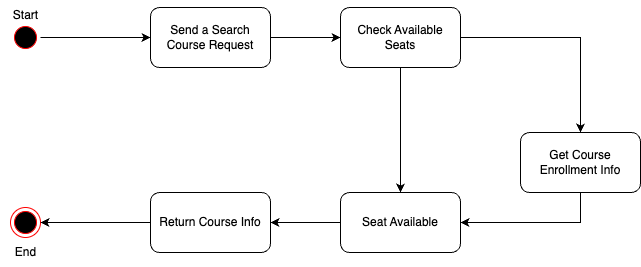

The diagram above was exported from draw.io. Its source (the exported page's mxGraphModel, read from the mxfile embedded in the PNG):
<mxGraphModel dx="1715" dy="1034" grid="1" gridSize="10" guides="1" tooltips="1" connect="1" arrows="1" fold="1" page="1" pageScale="1" pageWidth="1100" pageHeight="850" background="none" math="0" shadow="0">
  <root>
    <mxCell id="0" />
    <mxCell id="1" parent="0" />
    <mxCell id="9EIaElXEinwlO5w9nvkp-73" style="edgeStyle=orthogonalEdgeStyle;rounded=0;orthogonalLoop=1;jettySize=auto;html=1;" edge="1" parent="1" source="9EIaElXEinwlO5w9nvkp-70" target="9EIaElXEinwlO5w9nvkp-74">
      <mxGeometry relative="1" as="geometry">
        <mxPoint x="340" y="195" as="targetPoint" />
      </mxGeometry>
    </mxCell>
    <mxCell id="9EIaElXEinwlO5w9nvkp-70" value="" style="ellipse;html=1;shape=startState;fillColor=#000000;strokeColor=#ff0000;" vertex="1" parent="1">
      <mxGeometry x="150" y="180" width="30" height="30" as="geometry" />
    </mxCell>
    <mxCell id="9EIaElXEinwlO5w9nvkp-72" value="" style="ellipse;html=1;shape=endState;fillColor=#000000;strokeColor=#ff0000;" vertex="1" parent="1">
      <mxGeometry x="150" y="365" width="30" height="30" as="geometry" />
    </mxCell>
    <mxCell id="9EIaElXEinwlO5w9nvkp-75" style="edgeStyle=orthogonalEdgeStyle;rounded=0;orthogonalLoop=1;jettySize=auto;html=1;" edge="1" parent="1" source="9EIaElXEinwlO5w9nvkp-74">
      <mxGeometry relative="1" as="geometry">
        <mxPoint x="480" y="195" as="targetPoint" />
      </mxGeometry>
    </mxCell>
    <mxCell id="9EIaElXEinwlO5w9nvkp-74" value="Send a Search Course Request" style="rounded=1;whiteSpace=wrap;html=1;" vertex="1" parent="1">
      <mxGeometry x="290" y="165" width="120" height="60" as="geometry" />
    </mxCell>
    <mxCell id="9EIaElXEinwlO5w9nvkp-84" style="edgeStyle=orthogonalEdgeStyle;rounded=0;orthogonalLoop=1;jettySize=auto;html=1;" edge="1" parent="1" source="9EIaElXEinwlO5w9nvkp-83" target="9EIaElXEinwlO5w9nvkp-85">
      <mxGeometry relative="1" as="geometry">
        <mxPoint x="720" y="410" as="targetPoint" />
      </mxGeometry>
    </mxCell>
    <mxCell id="9EIaElXEinwlO5w9nvkp-86" style="edgeStyle=orthogonalEdgeStyle;rounded=0;orthogonalLoop=1;jettySize=auto;html=1;" edge="1" parent="1" source="9EIaElXEinwlO5w9nvkp-83" target="9EIaElXEinwlO5w9nvkp-87">
      <mxGeometry relative="1" as="geometry">
        <mxPoint x="540" y="500" as="targetPoint" />
      </mxGeometry>
    </mxCell>
    <mxCell id="9EIaElXEinwlO5w9nvkp-83" value="Check Available Seats" style="rounded=1;whiteSpace=wrap;html=1;" vertex="1" parent="1">
      <mxGeometry x="480" y="165" width="120" height="60" as="geometry" />
    </mxCell>
    <mxCell id="9EIaElXEinwlO5w9nvkp-85" value="Get Course Enrollment Info" style="rounded=1;whiteSpace=wrap;html=1;" vertex="1" parent="1">
      <mxGeometry x="660" y="290" width="120" height="60" as="geometry" />
    </mxCell>
    <mxCell id="9EIaElXEinwlO5w9nvkp-104" style="edgeStyle=orthogonalEdgeStyle;rounded=0;orthogonalLoop=1;jettySize=auto;html=1;" edge="1" parent="1" source="9EIaElXEinwlO5w9nvkp-87" target="9EIaElXEinwlO5w9nvkp-105">
      <mxGeometry relative="1" as="geometry">
        <mxPoint x="360" y="380" as="targetPoint" />
      </mxGeometry>
    </mxCell>
    <mxCell id="9EIaElXEinwlO5w9nvkp-87" value="Seat Available" style="rounded=1;whiteSpace=wrap;html=1;" vertex="1" parent="1">
      <mxGeometry x="480" y="350" width="120" height="60" as="geometry" />
    </mxCell>
    <mxCell id="9EIaElXEinwlO5w9nvkp-88" style="edgeStyle=orthogonalEdgeStyle;rounded=0;orthogonalLoop=1;jettySize=auto;html=1;entryX=1;entryY=0.5;entryDx=0;entryDy=0;exitX=0.5;exitY=1;exitDx=0;exitDy=0;" edge="1" parent="1" source="9EIaElXEinwlO5w9nvkp-85" target="9EIaElXEinwlO5w9nvkp-87">
      <mxGeometry relative="1" as="geometry">
        <mxPoint x="780" y="550" as="sourcePoint" />
        <mxPoint x="650" y="635" as="targetPoint" />
      </mxGeometry>
    </mxCell>
    <mxCell id="9EIaElXEinwlO5w9nvkp-102" value="Start" style="text;html=1;align=center;verticalAlign=middle;resizable=0;points=[];autosize=1;strokeColor=none;fillColor=none;" vertex="1" parent="1">
      <mxGeometry x="140" y="158" width="50" height="30" as="geometry" />
    </mxCell>
    <mxCell id="9EIaElXEinwlO5w9nvkp-103" value="End" style="text;html=1;align=center;verticalAlign=middle;resizable=0;points=[];autosize=1;strokeColor=none;fillColor=none;" vertex="1" parent="1">
      <mxGeometry x="145" y="395" width="40" height="30" as="geometry" />
    </mxCell>
    <mxCell id="9EIaElXEinwlO5w9nvkp-106" style="edgeStyle=orthogonalEdgeStyle;rounded=0;orthogonalLoop=1;jettySize=auto;html=1;entryX=1;entryY=0.5;entryDx=0;entryDy=0;" edge="1" parent="1" source="9EIaElXEinwlO5w9nvkp-105" target="9EIaElXEinwlO5w9nvkp-72">
      <mxGeometry relative="1" as="geometry" />
    </mxCell>
    <mxCell id="9EIaElXEinwlO5w9nvkp-105" value="Return Course Info" style="rounded=1;whiteSpace=wrap;html=1;" vertex="1" parent="1">
      <mxGeometry x="290" y="350" width="120" height="60" as="geometry" />
    </mxCell>
  </root>
</mxGraphModel>